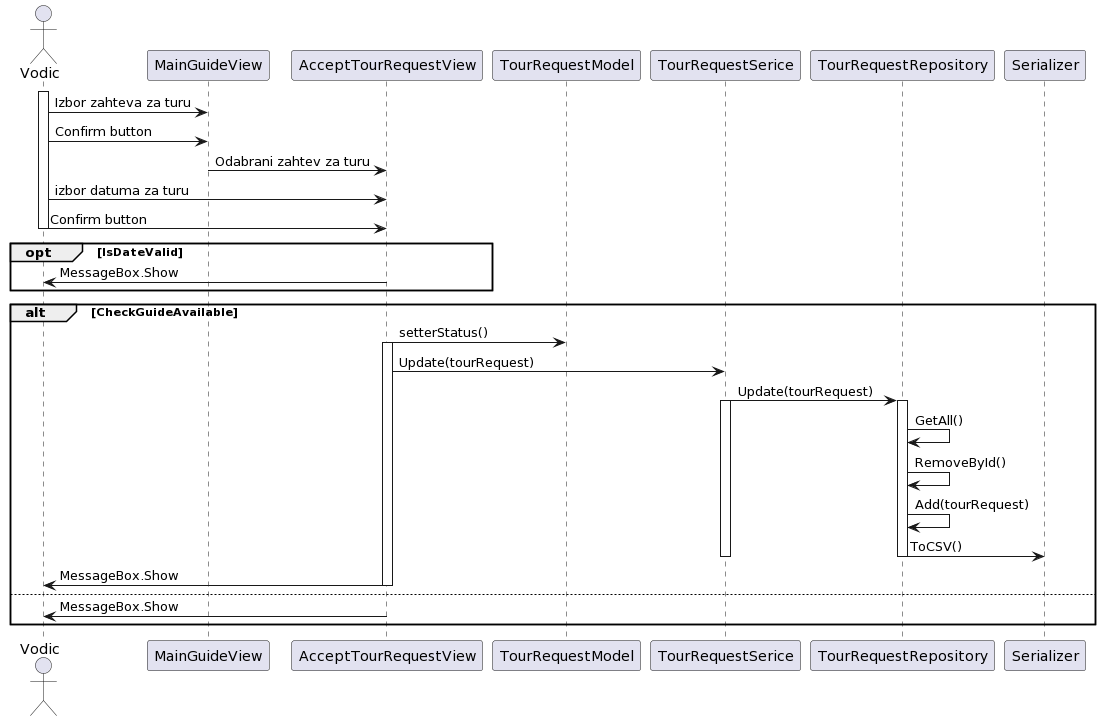

The diagram above was rendered by PlantUML. Its source (embedded in the PNG):
@startuml
actor "Vodic" as vodic

participant "MainGuideView" as MainGuideView
participant "AcceptTourRequestView" as act
participant "TourRequestModel" as trm
participant "TourRequestSerice" as trs
participant "TourRequestRepository" as trr
participant "Serializer" as ser

activate vodic

vodic -> MainGuideView: Izbor zahteva za turu
vodic -> MainGuideView: Confirm button


MainGuideView -> act: Odabrani zahtev za turu

vodic -> act: izbor datuma za turu
vodic -> act: Confirm button

deactivate vodic

opt IsDateValid

act-> vodic: MessageBox.Show
end

alt CheckGuideAvailable

act -> trm: setterStatus()
activate act
act -> trs: Update(tourRequest)

trs-> trr: Update(tourRequest)
activate trs
activate trr
trr -> trr: GetAll()
trr -> trr: RemoveById()
trr -> trr: Add(tourRequest)
trr -> ser: ToCSV()
deactivate trr
deactivate trs
act -> vodic: MessageBox.Show
deactivate act
else
act -> vodic: MessageBox.Show
end
@enduml